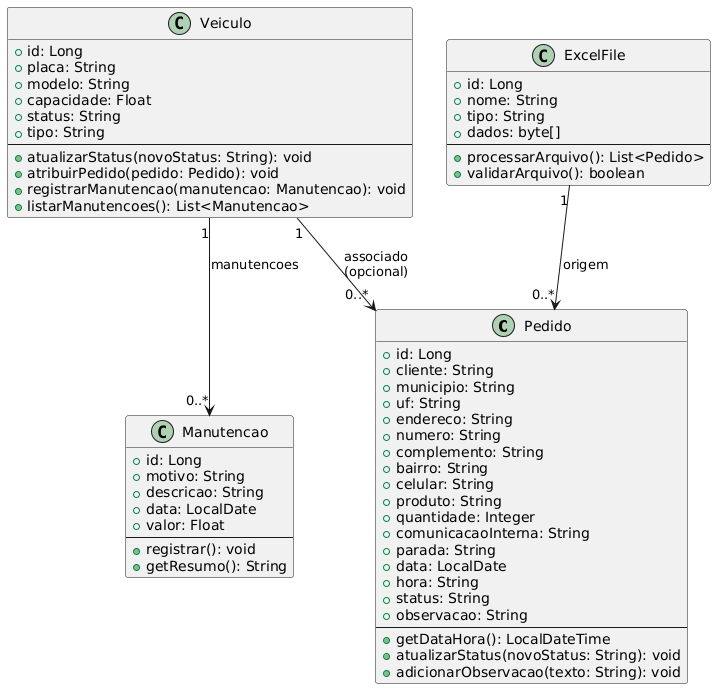

The diagram above was rendered by PlantUML. Its source (embedded in the PNG):
@startuml
class Pedido {
    +id: Long
    +cliente: String
    +municipio: String
    +uf: String
    +endereco: String
    +numero: String
    +complemento: String
    +bairro: String
    +celular: String
    +produto: String
    +quantidade: Integer
    +comunicacaoInterna: String
    +parada: String
    +data: LocalDate
    +hora: String
    +status: String
    +observacao: String
    --
    +getDataHora(): LocalDateTime
    +atualizarStatus(novoStatus: String): void
    +adicionarObservacao(texto: String): void
}

class Veiculo {
    +id: Long
    +placa: String
    +modelo: String
    +capacidade: Float
    +status: String
    +tipo: String
    --
    +atualizarStatus(novoStatus: String): void
    +atribuirPedido(pedido: Pedido): void
    +registrarManutencao(manutencao: Manutencao): void
    +listarManutencoes(): List<Manutencao>
}

class Manutencao {
    +id: Long
    +motivo: String
    +descricao: String
    +data: LocalDate
    +valor: Float
    --
    +registrar(): void
    +getResumo(): String
}

class ExcelFile {
    +id: Long
    +nome: String
    +tipo: String
    +dados: byte[]
    --
    +processarArquivo(): List<Pedido>
    +validarArquivo(): boolean
}

ExcelFile "1" --> "0..*" Pedido : origem
Veiculo "1" --> "0..*" Manutencao : manutencoes
Veiculo "1" --> "0..*" Pedido : associado\n(opcional)
@enduml